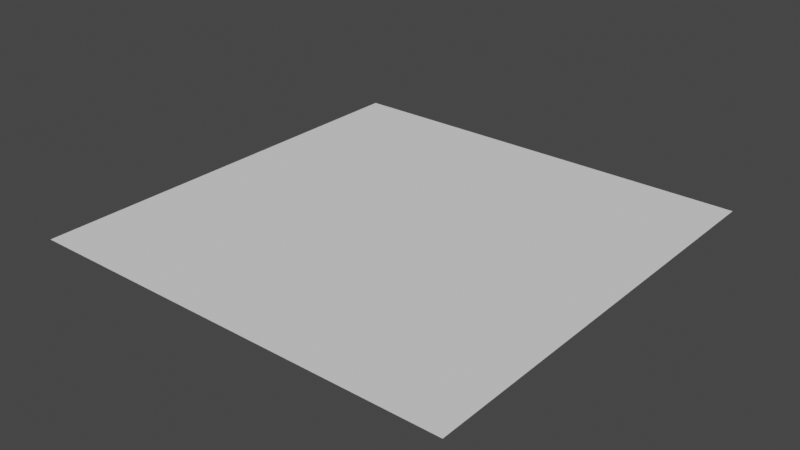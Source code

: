 # Source: Window.blend  (saved by Blender 3.4.6; exported with 4.5.12 LTS)
import bpy
from mathutils import Matrix  # noqa: F401  (used for matrix-valued properties, if any)

bpy.ops.wm.read_factory_settings(use_empty=True)
scene = bpy.context.scene
scene.name = 'Scene'

# ---- collections
col_collection = bpy.data.collections.new('Collection'); scene.collection.children.link(col_collection)

# ---- world
world_world = bpy.data.worlds.new('World'); scene.world = world_world
world_world.use_nodes = True; world_world.node_tree.nodes.clear()
_N = world_world.node_tree.nodes; _L = world_world.node_tree.links
n0 = _N.new('ShaderNodeOutputWorld'); n0.name = 'World Output'; n0.location = (300, 300)
n1 = _N.new('ShaderNodeBackground'); n1.name = 'Background'; n1.location = (10, 300)
n1.inputs[0].default_value = (0.05088, 0.05088, 0.05088, 1.0)
_L.new(n1.outputs[0], n0.inputs[0])
n0.is_active_output = True
world_world.color = (0.05088, 0.05088, 0.05088)
world_world.use_sun_shadow = False
world_world.sun_shadow_jitter_overblur = 0.0

# ---- meshes
me_plane = bpy.data.meshes.new('Plane')
me_plane.from_pydata([(-1.0, -1.0, 0.0), (1.0, -1.0, 0.0), (-1.0, 1.0, 0.0), (1.0, 1.0, 0.0)], [], [(0, 1, 3, 2)])
_uv = me_plane.uv_layers.new(name='UVMap')
_uv.uv.foreach_set('vector', [0.0, 0.0, 1.0, 0.0, 1.0, 1.0, 0.0, 1.0])
me_plane.update()

# ---- objects
ob_plane = bpy.data.objects.new('Plane', me_plane)

# ---- transforms, parenting, visibility, modifiers, constraints
ob_plane.location = (0.0, 0.0, 0.0)
ob_plane.scale = (4.0, 4.0, 1.0)

# ---- collection membership
col_collection.objects.link(ob_plane)

# ---- scene / render settings (as saved in the file)
scene.frame_start = 1; scene.frame_end = 250; scene.frame_set(1)
scene.render.engine = 'BLENDER_EEVEE_NEXT'
scene.cycles.sampling_pattern = 'TABULATED_SOBOL'
scene.cycles.use_light_tree = False
scene.view_settings.view_transform = 'Filmic'
bpy.context.view_layer.update()

# ---- added for rendering (the .blend has no active camera and no usable light): camera, sun
cam_auto = bpy.data.cameras.new('AutoCamera')
cam_auto.lens = 50.0
cam_auto.sensor_width = 36.0
cam_auto.clip_end = 1000.0
ob_auto_camera = bpy.data.objects.new('AutoCamera', cam_auto)
scene.collection.objects.link(ob_auto_camera)
ob_auto_camera.location = (10.4677, -12.5613, 8.37418)
ob_auto_camera.rotation_euler = (1.09748, -7.21219e-08, 0.694738)
scene.camera = ob_auto_camera
light_auto_sun = bpy.data.lights.new('AutoSun', 'SUN')
light_auto_sun.energy = 3.0
light_auto_sun.angle = 0.0523599
ob_auto_sun = bpy.data.objects.new('AutoSun', light_auto_sun)
scene.collection.objects.link(ob_auto_sun)
ob_auto_sun.rotation_euler = (0.872665, 0.174533, 0.523599)
bpy.context.view_layer.update()
